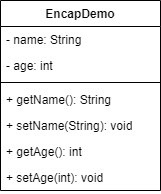

The diagram above was exported from draw.io. Its source (the exported page's mxGraphModel, read from the mxfile embedded in the PNG):
<mxGraphModel dx="1114" dy="664" grid="1" gridSize="10" guides="1" tooltips="1" connect="1" arrows="1" fold="1" page="1" pageScale="1" pageWidth="850" pageHeight="1100" math="0" shadow="0">
  <root>
    <mxCell id="0" />
    <mxCell id="1" parent="0" />
    <mxCell id="mLRIFGpLSg_9xW9-0Wlh-1" value="EncapDemo" style="swimlane;fontStyle=1;align=center;verticalAlign=top;childLayout=stackLayout;horizontal=1;startSize=26;horizontalStack=0;resizeParent=1;resizeParentMax=0;resizeLast=0;collapsible=1;marginBottom=0;whiteSpace=wrap;html=1;" vertex="1" parent="1">
      <mxGeometry x="340" y="300" width="160" height="190" as="geometry" />
    </mxCell>
    <mxCell id="mLRIFGpLSg_9xW9-0Wlh-2" value="- name: String" style="text;strokeColor=none;fillColor=none;align=left;verticalAlign=top;spacingLeft=4;spacingRight=4;overflow=hidden;rotatable=0;points=[[0,0.5],[1,0.5]];portConstraint=eastwest;whiteSpace=wrap;html=1;" vertex="1" parent="mLRIFGpLSg_9xW9-0Wlh-1">
      <mxGeometry y="26" width="160" height="26" as="geometry" />
    </mxCell>
    <mxCell id="mLRIFGpLSg_9xW9-0Wlh-5" value="- age: int" style="text;strokeColor=none;fillColor=none;align=left;verticalAlign=top;spacingLeft=4;spacingRight=4;overflow=hidden;rotatable=0;points=[[0,0.5],[1,0.5]];portConstraint=eastwest;whiteSpace=wrap;html=1;" vertex="1" parent="mLRIFGpLSg_9xW9-0Wlh-1">
      <mxGeometry y="52" width="160" height="26" as="geometry" />
    </mxCell>
    <mxCell id="mLRIFGpLSg_9xW9-0Wlh-3" value="" style="line;strokeWidth=1;fillColor=none;align=left;verticalAlign=middle;spacingTop=-1;spacingLeft=3;spacingRight=3;rotatable=0;labelPosition=right;points=[];portConstraint=eastwest;strokeColor=inherit;" vertex="1" parent="mLRIFGpLSg_9xW9-0Wlh-1">
      <mxGeometry y="78" width="160" height="8" as="geometry" />
    </mxCell>
    <mxCell id="mLRIFGpLSg_9xW9-0Wlh-4" value="+ getName(): String" style="text;strokeColor=none;fillColor=none;align=left;verticalAlign=top;spacingLeft=4;spacingRight=4;overflow=hidden;rotatable=0;points=[[0,0.5],[1,0.5]];portConstraint=eastwest;whiteSpace=wrap;html=1;" vertex="1" parent="mLRIFGpLSg_9xW9-0Wlh-1">
      <mxGeometry y="86" width="160" height="26" as="geometry" />
    </mxCell>
    <mxCell id="mLRIFGpLSg_9xW9-0Wlh-6" value="+ setName(String): void" style="text;strokeColor=none;fillColor=none;align=left;verticalAlign=top;spacingLeft=4;spacingRight=4;overflow=hidden;rotatable=0;points=[[0,0.5],[1,0.5]];portConstraint=eastwest;whiteSpace=wrap;html=1;" vertex="1" parent="mLRIFGpLSg_9xW9-0Wlh-1">
      <mxGeometry y="112" width="160" height="26" as="geometry" />
    </mxCell>
    <mxCell id="mLRIFGpLSg_9xW9-0Wlh-7" value="+ getAge(): int" style="text;strokeColor=none;fillColor=none;align=left;verticalAlign=top;spacingLeft=4;spacingRight=4;overflow=hidden;rotatable=0;points=[[0,0.5],[1,0.5]];portConstraint=eastwest;whiteSpace=wrap;html=1;" vertex="1" parent="mLRIFGpLSg_9xW9-0Wlh-1">
      <mxGeometry y="138" width="160" height="26" as="geometry" />
    </mxCell>
    <mxCell id="mLRIFGpLSg_9xW9-0Wlh-8" value="+ setAge(int): void" style="text;strokeColor=none;fillColor=none;align=left;verticalAlign=top;spacingLeft=4;spacingRight=4;overflow=hidden;rotatable=0;points=[[0,0.5],[1,0.5]];portConstraint=eastwest;whiteSpace=wrap;html=1;" vertex="1" parent="mLRIFGpLSg_9xW9-0Wlh-1">
      <mxGeometry y="164" width="160" height="26" as="geometry" />
    </mxCell>
  </root>
</mxGraphModel>